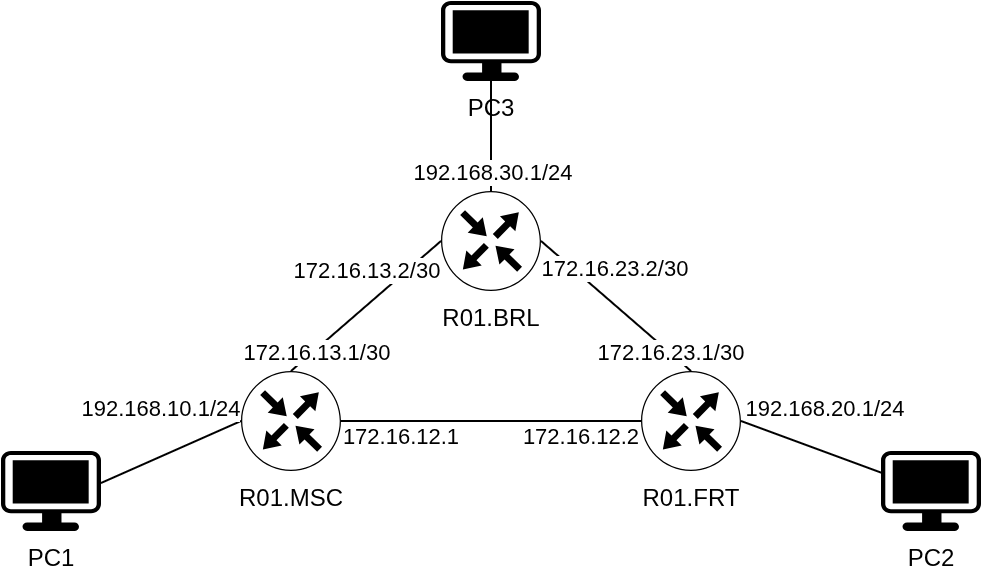

The diagram above was exported from draw.io. Its source (the exported page's mxGraphModel, read from the mxfile embedded in the PNG):
<mxGraphModel dx="1251" dy="712" grid="1" gridSize="10" guides="1" tooltips="1" connect="1" arrows="1" fold="1" page="1" pageScale="1" pageWidth="827" pageHeight="1169" math="0" shadow="0">
  <root>
    <mxCell id="0" />
    <mxCell id="1" parent="0" />
    <mxCell id="2" parent="1" style="sketch=0;points=[[0.5,0,0],[1,0.5,0],[0.5,1,0],[0,0.5,0],[0.145,0.145,0],[0.8555,0.145,0],[0.855,0.8555,0],[0.145,0.855,0]];verticalLabelPosition=bottom;html=1;verticalAlign=top;aspect=fixed;align=center;pointerEvents=1;shape=mxgraph.cisco19.rect;prIcon=router;" value="R01.MSC" vertex="1">
      <mxGeometry height="50" width="50" x="790" y="350" as="geometry" />
    </mxCell>
    <mxCell id="3" parent="1" style="sketch=0;points=[[0.5,0,0],[1,0.5,0],[0.5,1,0],[0,0.5,0],[0.145,0.145,0],[0.8555,0.145,0],[0.855,0.8555,0],[0.145,0.855,0]];verticalLabelPosition=bottom;html=1;verticalAlign=top;aspect=fixed;align=center;pointerEvents=1;shape=mxgraph.cisco19.rect;prIcon=router;" value="R01.FRT" vertex="1">
      <mxGeometry height="50" width="50" x="990" y="350" as="geometry" />
    </mxCell>
    <mxCell id="4" parent="1" style="sketch=0;points=[[0.5,0,0],[1,0.5,0],[0.5,1,0],[0,0.5,0],[0.145,0.145,0],[0.8555,0.145,0],[0.855,0.8555,0],[0.145,0.855,0]];verticalLabelPosition=bottom;html=1;verticalAlign=top;aspect=fixed;align=center;pointerEvents=1;shape=mxgraph.cisco19.rect;prIcon=router;" value="R01.BRL" vertex="1">
      <mxGeometry height="50" width="50" x="890" y="260" as="geometry" />
    </mxCell>
    <mxCell id="5" edge="1" parent="1" source="4" style="rounded=0;orthogonalLoop=1;jettySize=auto;html=1;exitX=0;exitY=0.5;exitDx=0;exitDy=0;exitPerimeter=0;entryX=0.5;entryY=0;entryDx=0;entryDy=0;entryPerimeter=0;endArrow=none;endFill=0;" target="2">
      <mxGeometry relative="1" as="geometry" />
    </mxCell>
    <mxCell id="6" connectable="0" parent="5" style="edgeLabel;html=1;align=center;verticalAlign=middle;resizable=0;points=[];" value="172.16.13.2/30" vertex="1">
      <mxGeometry relative="1" x="-0.7635" as="geometry">
        <mxPoint x="-28" y="7" as="offset" />
      </mxGeometry>
    </mxCell>
    <mxCell id="7" connectable="0" parent="5" style="edgeLabel;html=1;align=center;verticalAlign=middle;resizable=0;points=[];" value="172.16.13.1/30" vertex="1">
      <mxGeometry relative="1" x="0.7659" y="2" as="geometry">
        <mxPoint x="3" y="-4" as="offset" />
      </mxGeometry>
    </mxCell>
    <mxCell id="8" edge="1" parent="1" source="4" style="rounded=0;orthogonalLoop=1;jettySize=auto;html=1;exitX=1;exitY=0.5;exitDx=0;exitDy=0;exitPerimeter=0;entryX=0.5;entryY=0;entryDx=0;entryDy=0;entryPerimeter=0;endArrow=none;endFill=0;" target="3">
      <mxGeometry relative="1" as="geometry" />
    </mxCell>
    <mxCell id="9" connectable="0" parent="8" style="edgeLabel;html=1;align=center;verticalAlign=middle;resizable=0;points=[];" value="172.16.23.2/30" vertex="1">
      <mxGeometry relative="1" x="-0.671" y="-1" as="geometry">
        <mxPoint x="25" y="2" as="offset" />
      </mxGeometry>
    </mxCell>
    <mxCell id="10" connectable="0" parent="8" style="edgeLabel;html=1;align=center;verticalAlign=middle;resizable=0;points=[];" value="172.16.23.1/30" vertex="1">
      <mxGeometry relative="1" x="0.6293" as="geometry">
        <mxPoint x="3" y="2" as="offset" />
      </mxGeometry>
    </mxCell>
    <mxCell id="11" edge="1" parent="1" source="2" style="rounded=0;orthogonalLoop=1;jettySize=auto;html=1;exitX=1;exitY=0.5;exitDx=0;exitDy=0;exitPerimeter=0;entryX=0;entryY=0.5;entryDx=0;entryDy=0;entryPerimeter=0;endArrow=none;endFill=0;" target="3">
      <mxGeometry relative="1" as="geometry" />
    </mxCell>
    <mxCell id="12" connectable="0" parent="11" style="edgeLabel;html=1;align=center;verticalAlign=middle;resizable=0;points=[];" value="172.16.12.1" vertex="1">
      <mxGeometry relative="1" x="-0.8303" y="4" as="geometry">
        <mxPoint x="16" y="11" as="offset" />
      </mxGeometry>
    </mxCell>
    <mxCell id="13" connectable="0" parent="11" style="edgeLabel;html=1;align=center;verticalAlign=middle;resizable=0;points=[];" value="172.16.12.2" vertex="1">
      <mxGeometry relative="1" x="0.6697" as="geometry">
        <mxPoint x="-6" y="7" as="offset" />
      </mxGeometry>
    </mxCell>
    <mxCell id="14" parent="1" style="points=[[0.03,0.03,0],[0.5,0,0],[0.97,0.03,0],[1,0.4,0],[0.97,0.745,0],[0.5,1,0],[0.03,0.745,0],[0,0.4,0]];verticalLabelPosition=bottom;sketch=0;html=1;verticalAlign=top;aspect=fixed;align=center;pointerEvents=1;shape=mxgraph.cisco19.workstation2;" value="PC1" vertex="1">
      <mxGeometry height="40" width="50" x="670" y="390" as="geometry" />
    </mxCell>
    <mxCell id="15" edge="1" parent="1" source="2" style="rounded=0;orthogonalLoop=1;jettySize=auto;html=1;exitX=0;exitY=0.5;exitDx=0;exitDy=0;exitPerimeter=0;entryX=1;entryY=0.4;entryDx=0;entryDy=0;entryPerimeter=0;endArrow=none;endFill=0;" target="14">
      <mxGeometry relative="1" as="geometry" />
    </mxCell>
    <mxCell id="16" connectable="0" parent="15" style="edgeLabel;html=1;align=center;verticalAlign=middle;resizable=0;points=[];" value="192.168.10.1/24" vertex="1">
      <mxGeometry relative="1" x="0.058" y="1" as="geometry">
        <mxPoint x="-4" y="-24" as="offset" />
      </mxGeometry>
    </mxCell>
    <mxCell id="17" parent="1" style="points=[[0.03,0.03,0],[0.5,0,0],[0.97,0.03,0],[1,0.4,0],[0.97,0.745,0],[0.5,1,0],[0.03,0.745,0],[0,0.4,0]];verticalLabelPosition=bottom;sketch=0;html=1;verticalAlign=top;aspect=fixed;align=center;pointerEvents=1;shape=mxgraph.cisco19.workstation2;" value="PC2" vertex="1">
      <mxGeometry height="40" width="50" x="1110" y="390" as="geometry" />
    </mxCell>
    <mxCell id="18" edge="1" parent="1" source="17" style="rounded=0;orthogonalLoop=1;jettySize=auto;html=1;entryX=1;entryY=0.5;entryDx=0;entryDy=0;entryPerimeter=0;endArrow=none;endFill=0;" target="3">
      <mxGeometry relative="1" as="geometry" />
    </mxCell>
    <mxCell id="19" connectable="0" parent="18" style="edgeLabel;html=1;align=center;verticalAlign=middle;resizable=0;points=[];" value="192.168.20.1/24" vertex="1">
      <mxGeometry relative="1" x="0.5176" y="-1" as="geometry">
        <mxPoint x="25" y="-12" as="offset" />
      </mxGeometry>
    </mxCell>
    <mxCell id="20" edge="1" parent="1" source="22" style="rounded=0;orthogonalLoop=1;jettySize=auto;html=1;endArrow=none;endFill=0;" target="4" value="">
      <mxGeometry relative="1" as="geometry" />
    </mxCell>
    <mxCell id="21" connectable="0" parent="20" style="edgeLabel;html=1;align=center;verticalAlign=middle;resizable=0;points=[];" value="192.168.30.1/24" vertex="1">
      <mxGeometry relative="1" x="0.4242" y="2" as="geometry">
        <mxPoint x="-2" y="6" as="offset" />
      </mxGeometry>
    </mxCell>
    <mxCell id="22" parent="1" style="points=[[0.03,0.03,0],[0.5,0,0],[0.97,0.03,0],[1,0.4,0],[0.97,0.745,0],[0.5,1,0],[0.03,0.745,0],[0,0.4,0]];verticalLabelPosition=bottom;sketch=0;html=1;verticalAlign=top;aspect=fixed;align=center;pointerEvents=1;shape=mxgraph.cisco19.workstation2;" value="PC3" vertex="1">
      <mxGeometry height="40" width="50" x="890" y="165" as="geometry" />
    </mxCell>
  </root>
</mxGraphModel>